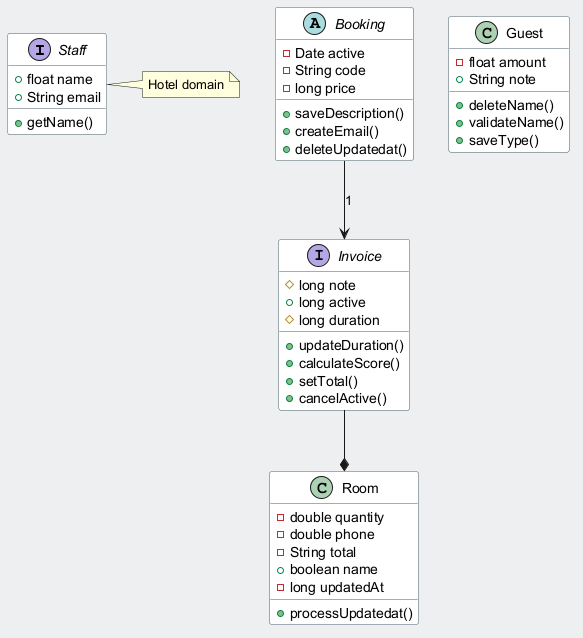

The diagram above was rendered by PlantUML. Its source (embedded in the PNG):
@startuml
skinparam backgroundColor #ECEFF1
skinparam classBackgroundColor #FFFFFF
skinparam classBorderColor #455A64
interface Staff {
  +float name
  +String email
  +getName()
}
class Room {
  -double quantity
  -double phone
  -String total
  +boolean name
  -long updatedAt
  +processUpdatedat()
}
abstract class Booking {
  -Date active
  -String code
  -long price
  +saveDescription()
  +createEmail()
  +deleteUpdatedat()
}
interface Invoice {
  #long note
  +long active
  #long duration
  +updateDuration()
  +calculateScore()
  +setTotal()
  +cancelActive()
}
class Guest {
  -float amount
  +String note
  +deleteName()
  +validateName()
  +saveType()
}
Booking --> Invoice : "1"
Invoice --* Room
note right of Staff : Hotel domain
@enduml